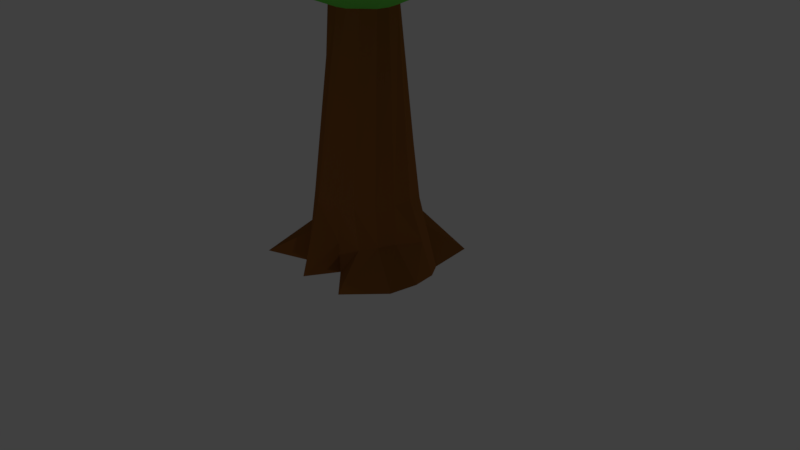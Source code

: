# Source: Model_Tree_001.blend  (saved by Blender 2.78.0; exported with 4.5.12 LTS)
import bpy
from mathutils import Matrix  # noqa: F401  (used for matrix-valued properties, if any)

bpy.ops.wm.read_factory_settings(use_empty=True)
scene = bpy.context.scene
scene.name = 'Scene'

# ---- collections
col_collection_1 = bpy.data.collections.new('Collection 1'); scene.collection.children.link(col_collection_1)

# ---- materials (node trees are filled in below, after node groups)
mat_material = bpy.data.materials.new('Material')
mat_material.alpha_threshold = 0.0
mat_material.use_transparent_shadow = False
mat_material.diffuse_color = (0.2462, 0.0911, 0.02307, 1.0)
mat_material.roughness = 0.5
mat_material_002 = bpy.data.materials.new('Material.002')
mat_material_002.alpha_threshold = 0.0
mat_material_002.use_transparent_shadow = False
mat_material_002.diffuse_color = (0.1453, 0.65, 0.07686, 1.0)
mat_material_002.roughness = 0.5

# ---- material node trees

# ---- world
world_world = bpy.data.worlds.new('World'); scene.world = world_world
world_world.color = (0.05088, 0.05088, 0.05088)
world_world.use_sun_shadow = False
world_world.sun_shadow_jitter_overblur = 0.0
world_world.cycles.sampling_method = 'MANUAL'

# ---- cameras
cam_camera = bpy.data.cameras.new('Camera')
cam_camera.clip_end = 100.0
cam_camera.lens = 35.0
cam_camera.sensor_width = 32.0
cam_camera.sensor_height = 18.0
cam_camera.ortho_scale = 7.314
cam_camera.dof.focus_distance = 0.0
cam_camera.dof.aperture_fstop = 128.0

# ---- lights
light_point_003 = bpy.data.lights.new('Point.003', 'POINT')
light_point_003.transmission_factor = 0.0
light_point_003.energy = 100.0
light_point_003.shadow_buffer_clip_start = 0.5
light_point_003.shadow_soft_size = 0.1
light_point_003.shadow_maximum_resolution = 0.006
light_point_003.use_absolute_resolution = True
light_point_002 = bpy.data.lights.new('Point.002', 'POINT')
light_point_002.transmission_factor = 0.0
light_point_002.energy = 100.0
light_point_002.shadow_buffer_clip_start = 0.5
light_point_002.shadow_soft_size = 0.1
light_point_002.shadow_maximum_resolution = 0.006
light_point_002.use_absolute_resolution = True
light_point_001 = bpy.data.lights.new('Point.001', 'POINT')
light_point_001.transmission_factor = 0.0
light_point_001.energy = 100.0
light_point_001.shadow_buffer_clip_start = 0.5
light_point_001.shadow_soft_size = 0.1
light_point_001.shadow_maximum_resolution = 0.006
light_point_001.use_absolute_resolution = True
light_point = bpy.data.lights.new('Point', 'POINT')
light_point.transmission_factor = 0.0
light_point.energy = 100.0
light_point.shadow_buffer_clip_start = 0.5
light_point.shadow_soft_size = 0.1
light_point.shadow_maximum_resolution = 0.006
light_point.use_absolute_resolution = True

# ---- meshes
me_sphere = bpy.data.meshes.new('Sphere')
me_sphere.from_pydata([(0.0, -9.775e-07, -5.999), (0.224, 1.246, 2.3), (0.4138, 2.081, 1.819), (0.5407, 2.521, 1.148), (0.5853, 2.942, 2.265e-07), (0.5407, 2.45, -1.148), (0.4138, 2.081, -2.121), (0.0786, 0.3452, -2.772), (0.1142, 0.9666, -5.998), (0.6378, 1.074, 2.602), (1.179, 1.764, 2.121), (1.54, 2.305, 1.148), (1.429, 2.494, 2.265e-07), (1.302, 2.305, -1.148), (1.179, 1.764, -2.121), (0.2063, 0.3182, -2.772), (0.7514, 0.9906, -5.998), (0.9546, 0.6378, 2.772), (1.764, 1.179, 2.121), (2.103, 1.54, 1.148), (2.055, 1.667, 2.265e-07), (2.305, 1.54, -1.148), (1.764, 1.179, -2.121), (0.3051, 0.2595, -2.772), (0.8287, 0.3838, -5.998), (1.126, 0.224, 2.772), (2.081, 0.6073, 1.767), (2.718, 0.5407, 1.148), (2.503, 0.5853, 2.265e-07), (2.718, 0.5407, -1.148), (1.866, 0.4138, -2.121), (0.4081, 0.1338, -2.772), (0.9502, 0.1896, -5.998), (1.126, -0.224, 2.772), (2.081, -0.2204, 1.767), (2.718, -0.5407, 1.148), (2.705, -0.5853, 2.265e-07), (2.718, -0.5407, -1.148), (1.866, -0.4139, -2.121), (0.4463, -0.04152, -2.772), (0.9858, -0.1142, -5.998), (0.9546, -0.6378, 2.63), (1.764, -1.179, 2.121), (2.305, -1.54, 1.148), (2.257, -1.466, 2.265e-07), (2.305, -1.54, -1.148), (1.764, -1.179, -2.121), (0.4203, -0.1918, -2.772), (0.9228, -0.483, -5.998), (0.6378, -0.9546, 2.63), (1.179, -1.764, 2.121), (1.33, -1.972, 1.148), (1.457, -2.162, 2.265e-07), (1.678, -1.999, -1.148), (1.179, -1.764, -2.121), (0.307, -0.3427, -2.764), (0.5136, -0.9423, -5.998), (0.224, -1.126, 2.63), (0.4138, -2.081, 2.121), (0.331, -2.386, 1.148), (0.3756, -2.61, 2.265e-07), (0.6785, -2.413, -1.148), (0.5516, -1.775, -2.121), (0.1762, -0.4182, -2.772), (0.1142, -0.574, -5.998), (-0.224, -1.126, 2.772), (-0.4138, -2.081, 1.696), (-0.5407, -2.517, 1.148), (-0.5853, -2.741, 2.265e-07), (-0.4029, -2.413, -1.148), (-0.4138, -2.081, -2.121), (0.02541, -0.4333, -2.776), (-0.1142, -0.9761, -5.998), (-3.741e-07, -1.881e-06, 3.0), (-0.6378, -0.9546, 2.346), (-0.9437, -1.764, 1.607), (-1.154, -2.182, 1.148), (-1.667, -2.314, 2.265e-07), (-1.402, -1.999, -1.148), (-1.179, -1.764, -2.121), (-0.1218, -0.3956, -2.772), (-0.3761, -0.6669, -5.998), (-0.9546, -0.6378, 2.346), (-1.529, -1.179, 1.696), (-2.07, -1.54, 1.148), (-2.494, -1.667, 2.265e-07), (-2.167, -1.234, -1.148), (-1.764, -1.179, -2.121), (-0.3011, -0.2888, -2.764), (-0.958, -0.8874, -5.998), (-1.126, -0.224, 2.346), (-2.081, -0.4138, 2.121), (-2.484, -0.5407, 1.148), (-2.942, -0.5853, 2.265e-07), (-2.581, -0.2352, -1.148), (-2.081, -0.4138, -2.121), (-0.4086, -0.09014, -2.741), (-0.7671, -0.2317, -5.998), (-1.126, 0.224, 2.544), (-2.081, 0.4138, 2.121), (-2.238, 0.347, 1.148), (-2.942, 0.5853, 2.265e-07), (-2.46, 0.5407, -1.148), (-2.081, 0.4138, -2.121), (-0.4027, 0.07744, -2.772), (-0.9374, 0.1201, -5.997), (-0.9546, 0.6378, 2.544), (-1.519, 0.9848, 2.121), (-1.824, 1.346, 1.148), (-2.236, 1.667, 2.265e-07), (-2.046, 1.54, -1.148), (-1.764, 1.179, -2.121), (-0.3196, 0.2257, -2.772), (-0.6448, 0.426, -5.998), (-0.6378, 1.074, 2.3), (-1.179, 1.764, 2.121), (-1.54, 2.305, 1.148), (-1.667, 2.494, 2.265e-07), (-1.54, 2.305, -1.148), (-1.179, 1.764, -2.121), (-0.2144, 0.3256, -2.772), (-0.7742, 0.9814, -5.998), (-0.224, 1.246, 2.3), (-0.4138, 2.081, 2.121), (-0.5407, 2.718, 1.148), (-0.5853, 2.577, 2.265e-07), (-0.5407, 2.718, -1.148), (-0.4138, 2.081, -2.121), (-0.08093, 0.3612, -2.772), (-0.1142, 0.8645, -5.998), (0.1323, 0.6037, -5.068), (0.3551, 0.5209, -5.068), (0.5304, 0.3528, -5.068), (0.6259, 0.1198, -5.068), (0.6288, -0.1313, -5.068), (0.5339, -0.3574, -5.068), (0.3548, -0.5362, -5.066), (0.1321, -0.6133, -5.068), (-0.1031, -0.7065, -5.068), (-0.3505, -0.5556, -5.068), (-0.4709, -0.336, -5.066), (-0.5793, -0.2006, -5.06), (-0.5126, 0.1178, -5.148), (-0.4562, 0.3614, -5.068), (-0.3153, 0.4878, -5.068), (-0.1046, 0.5927, -5.068), (0.1223, 0.8039, -5.581), (0.4076, 0.5442, -5.581), (0.695, 0.3699, -5.581), (0.8049, 0.1583, -5.581), (0.6298, -0.1219, -5.581), (0.548, -0.3345, -5.581), (0.4424, -0.5524, -5.581), (0.1222, -0.5916, -5.581), (-0.1092, -0.8553, -5.581), (-0.3646, -0.617, -5.581), (-0.6045, -0.4203, -5.581), (-0.6829, -0.2178, -5.577), (-0.747, 0.1191, -5.679), (-0.5603, 0.397, -5.581), (-0.3358, 0.6592, -5.581), (-0.1099, 0.7427, -5.581)], [], [(122, 73, 1), (129, 161, 146, 8), (146, 130, 131, 147), (123, 122, 1, 2), (0, 129, 8), (127, 126, 5, 6), (125, 124, 3, 4), (124, 123, 2, 3), (11, 12, 4, 3), (20, 21, 13, 12), (146, 147, 16, 8), (15, 23, 132, 131), (9, 10, 2, 1), (8, 16, 0), (13, 14, 6, 5), (10, 11, 3, 2), (14, 15, 7, 6), (28, 29, 21, 20), (147, 148, 24, 16), (23, 31, 133, 132), (73, 17, 9), (16, 24, 0), (21, 22, 14, 13), (18, 19, 11, 10), (22, 23, 15, 14), (19, 20, 12, 11), (73, 25, 17), (148, 149, 32, 24), (31, 39, 134, 133), (25, 26, 18, 17), (24, 32, 0), (29, 30, 22, 21), (26, 27, 19, 18), (30, 31, 23, 22), (27, 28, 20, 19), (149, 150, 40, 32), (39, 47, 135, 134), (45, 46, 38, 37), (32, 40, 0), (37, 38, 30, 29), (34, 35, 27, 26), (38, 39, 31, 30), (35, 36, 28, 27), (73, 33, 25), (47, 55, 136, 135), (49, 50, 42, 41), (40, 48, 0), (42, 43, 35, 34), (41, 42, 34, 33), (46, 47, 39, 38), (43, 44, 36, 35), (73, 41, 33), (150, 151, 48, 40), (55, 63, 137, 136), (61, 62, 54, 53), (48, 56, 0), (53, 54, 46, 45), (50, 51, 43, 42), (54, 55, 47, 46), (51, 52, 44, 43), (73, 49, 41), (151, 152, 56, 48), (57, 58, 50, 49), (56, 64, 0), (70, 71, 63, 62), (58, 59, 51, 50), (62, 63, 55, 54), (59, 60, 52, 51), (73, 57, 49), (152, 153, 64, 56), (63, 71, 138, 137), (72, 81, 0), (69, 70, 62, 61), (75, 76, 67, 66), (67, 68, 60, 59), (66, 67, 59, 58), (73, 65, 57), (153, 154, 72, 64), (71, 80, 139, 138), (65, 66, 58, 57), (64, 72, 0), (78, 79, 70, 69), (87, 88, 80, 79), (79, 80, 71, 70), (76, 77, 68, 67), (74, 65, 73), (154, 155, 81, 72), (80, 88, 140, 139), (74, 75, 66, 65), (83, 84, 76, 75), (92, 93, 85, 84), (84, 85, 77, 76), (73, 82, 74), (155, 156, 89, 81), (88, 96, 141, 140), (82, 83, 75, 74), (81, 89, 0), (86, 87, 79, 78), (95, 96, 88, 87), (73, 90, 82), (156, 157, 97, 89), (96, 104, 142, 141), (90, 91, 83, 82), (89, 97, 0), (94, 95, 87, 86), (91, 92, 84, 83), (103, 104, 96, 95), (73, 106, 98), (73, 98, 90), (157, 158, 105, 97), (104, 112, 143, 142), (97, 105, 0), (99, 100, 92, 91), (102, 103, 95, 94), (100, 101, 93, 92), (98, 99, 91, 90), (108, 109, 101, 100), (117, 118, 110, 109), (158, 159, 113, 105), (112, 120, 144, 143), (106, 107, 99, 98), (105, 113, 0), (110, 111, 103, 102), (107, 108, 100, 99), (111, 112, 104, 103), (73, 122, 114), (159, 160, 121, 113), (120, 128, 145, 144), (73, 114, 106), (113, 121, 0), (118, 119, 111, 110), (115, 116, 108, 107), (119, 120, 112, 111), (116, 117, 109, 108), (128, 127, 6, 7), (160, 161, 129, 121), (145, 128, 7, 130), (122, 123, 115, 114), (121, 129, 0), (7, 15, 131, 130), (126, 127, 119, 118), (123, 124, 116, 115), (127, 128, 120, 119), (124, 125, 117, 116), (73, 9, 1), (145, 130, 146, 161), (160, 144, 145, 161), (159, 143, 144, 160), (158, 142, 143, 159), (157, 141, 142, 158), (156, 140, 141, 157), (155, 139, 140, 156), (154, 138, 139, 155), (153, 137, 138, 154), (152, 136, 137, 153), (151, 135, 136, 152), (150, 134, 135, 151), (149, 133, 134, 150), (148, 132, 133, 149), (147, 131, 132, 148), (17, 18, 10, 9), (33, 34, 26, 25), (36, 37, 29, 28), (44, 45, 37, 36), (52, 53, 45, 44), (60, 61, 53, 52), (68, 69, 61, 60), (77, 78, 69, 68), (85, 86, 78, 77), (93, 94, 86, 85), (93, 101, 102, 94), (109, 110, 102, 101), (114, 115, 107, 106), (125, 126, 118, 117), (126, 125, 4, 5), (12, 13, 5, 4)])
me_sphere.polygons.foreach_set('material_index', [1, 0, 0, 1, 0, 1, 1, 1, 1, 1, 0, 0, 1, 0, 1, 1, 1, 1, 0, 0, 1, 0, 1, 1, 1, 1, 1, 0, 0, 1, 0, 1, 1, 1, 1, 0, 0, 1, 0, 1, 1, 1, 1, 1, 0, 1, 0, 1, 1, 1, 1, 1, 0, 0, 1, 0, 1, 1, 1, 1, 1, 0, 1, 0, 1, 1, 1, 1, 1, 0, 0, 0, 1, 1, 1, 1, 1, 0, 0, 1, 0, 1, 1, 1, 1, 1, 0, 0, 1, 1, 1, 1, 1, 0, 0, 1, 0, 1, 1, 1, 0, 0, 1, 0, 1, 1, 1, 1, 1, 0, 0, 0, 1, 1, 1, 1, 1, 1, 0, 0, 1, 0, 1, 1, 1, 1, 0, 0, 1, 0, 1, 1, 1, 1, 1, 0, 0, 1, 0, 0, 1, 1, 1, 1, 1, 0, 0, 0, 0, 0, 0, 0, 0, 0, 0, 0, 0, 0, 0, 0, 1, 1, 1, 1, 1, 1, 1, 1, 1, 1, 1, 1, 1, 1, 1, 1])
_uv = me_sphere.uv_layers.new(name='UVMap')
_uv.uv.foreach_set('vector', [0.2537, 0.8993, 0.2405, 0.9999, 0.2263, 0.9002, 0.6586, 0.0347, 0.6502, 0.05778, 0.6362, 0.05096, 0.646, 0.02806, 0.6362, 0.05096, 0.6218, 0.08396, 0.6067, 0.07898, 0.6124, 0.04559, 0.2605, 0.8521, 0.2537, 0.8993, 0.2263, 0.9002, 0.2147, 0.8439, 0.5971, 0.3711, 0.6515, 0.3645, 0.6578, 0.3788, 0.2818, 0.6413, 0.2774, 0.6949, 0.2266, 0.6809, 0.242, 0.6305, 0.2748, 0.7462, 0.265, 0.7979, 0.2117, 0.7992, 0.2181, 0.7399, 0.265, 0.7979, 0.2605, 0.8521, 0.2147, 0.8439, 0.2117, 0.7992, 0.157, 0.7967, 0.1698, 0.7351, 0.2181, 0.7399, 0.2117, 0.7992, 0.1061, 0.7251, 0.1119, 0.6437, 0.1837, 0.6726, 0.1698, 0.7351, 0.6362, 0.05096, 0.6124, 0.04559, 0.6181, 0.006026, 0.646, 0.02806, 0.5512, 0.2163, 0.5445, 0.2134, 0.5918, 0.07482, 0.6067, 0.07898, 0.1939, 0.9195, 0.1685, 0.8619, 0.2147, 0.8439, 0.2263, 0.9002, 0.6578, 0.3788, 0.6592, 0.4183, 0.5971, 0.3711, 0.1837, 0.6726, 0.2011, 0.6125, 0.242, 0.6305, 0.2266, 0.6809, 0.1685, 0.8619, 0.157, 0.7967, 0.2117, 0.7992, 0.2147, 0.8439, 0.2011, 0.6125, 0.2795, 0.5179, 0.2877, 0.5215, 0.242, 0.6305, 0.007128, 0.7111, 0.04041, 0.5978, 0.1119, 0.6437, 0.1061, 0.7251, 0.6124, 0.04559, 0.5916, 0.0412, 0.5869, 0.01634, 0.6181, 0.006026, 0.5445, 0.2134, 0.535, 0.2098, 0.5764, 0.07174, 0.5918, 0.07482, 0.2405, 0.9999, 0.1682, 0.949, 0.1939, 0.9195, 0.6592, 0.4183, 0.6214, 0.4231, 0.5971, 0.3711, 0.1119, 0.6437, 0.1607, 0.581, 0.2011, 0.6125, 0.1837, 0.6726, 0.12, 0.8833, 0.09807, 0.8076, 0.157, 0.7967, 0.1685, 0.8619, 0.1607, 0.581, 0.2731, 0.513, 0.2795, 0.5179, 0.2011, 0.6125, 0.09807, 0.8076, 0.1061, 0.7251, 0.1698, 0.7351, 0.157, 0.7967, 0.2405, 0.9999, 0.1467, 0.9772, 0.1682, 0.949, 0.5916, 0.0412, 0.5776, 0.04085, 0.574, 0.01675, 0.5869, 0.01634, 0.6627, 0.3113, 0.6564, 0.302, 0.7728, 0.2144, 0.7803, 0.228, 0.1467, 0.9772, 0.059, 0.8942, 0.12, 0.8833, 0.1682, 0.949, 0.6214, 0.4231, 0.6094, 0.4308, 0.5971, 0.3711, 0.04041, 0.5978, 0.1371, 0.5241, 0.1607, 0.581, 0.1119, 0.6437, 0.059, 0.8942, 0.003155, 0.8253, 0.09807, 0.8076, 0.12, 0.8833, 0.1371, 0.5241, 0.2662, 0.503, 0.2731, 0.513, 0.1607, 0.581, 0.003155, 0.8253, 0.007128, 0.7111, 0.1061, 0.7251, 0.09807, 0.8076, 0.81, 0.2198, 0.8021, 0.2017, 0.8341, 0.2025, 0.8345, 0.2198, 0.6564, 0.302, 0.6507, 0.2941, 0.765, 0.2008, 0.7728, 0.2144, 0.3656, 0.1875, 0.3466, 0.1268, 0.3828, 0.09424, 0.4281, 0.1696, 0.6094, 0.4308, 0.5905, 0.4332, 0.5971, 0.3711, 0.4281, 0.1696, 0.3828, 0.09424, 0.4258, 0.04579, 0.5059, 0.137, 0.4192, 0.3987, 0.4308, 0.3285, 0.5118, 0.3545, 0.4743, 0.4411, 0.3828, 0.09424, 0.2966, 0.01362, 0.3001, 0.0001465, 0.4258, 0.04579, 0.4308, 0.3285, 0.4393, 0.2502, 0.5347, 0.245, 0.5118, 0.3545, 0.2617, 0.5027, 0.3409, 0.4624, 0.357, 0.4941, 0.6507, 0.2941, 0.6431, 0.2851, 0.7557, 0.1867, 0.765, 0.2008, 0.2936, 0.4248, 0.307, 0.3654, 0.3501, 0.3766, 0.3191, 0.4366, 0.5905, 0.4332, 0.5675, 0.4297, 0.5971, 0.3711, 0.3501, 0.3766, 0.3695, 0.3138, 0.4308, 0.3285, 0.4192, 0.3987, 0.3191, 0.4366, 0.3501, 0.3766, 0.4192, 0.3987, 0.3409, 0.4624, 0.3466, 0.1268, 0.2901, 0.02279, 0.2966, 0.01362, 0.3828, 0.09424, 0.3695, 0.3138, 0.3745, 0.2514, 0.4393, 0.2502, 0.4308, 0.3285, 0.2617, 0.5027, 0.3191, 0.4366, 0.3409, 0.4624, 0.8021, 0.2017, 0.7977, 0.1874, 0.8329, 0.1822, 0.8341, 0.2025, 0.6431, 0.2851, 0.6372, 0.2774, 0.7461, 0.174, 0.7557, 0.1867, 0.2725, 0.1918, 0.2724, 0.1346, 0.3046, 0.139, 0.3244, 0.1901, 0.5675, 0.4297, 0.5385, 0.4043, 0.5971, 0.3711, 0.3244, 0.1901, 0.3046, 0.139, 0.3466, 0.1268, 0.3656, 0.1875, 0.307, 0.3654, 0.3135, 0.3114, 0.3695, 0.3138, 0.3501, 0.3766, 0.3046, 0.139, 0.2787, 0.03005, 0.2901, 0.02279, 0.3466, 0.1268, 0.3135, 0.3114, 0.3148, 0.2528, 0.3745, 0.2514, 0.3695, 0.3138, 0.2617, 0.5027, 0.2936, 0.4248, 0.3191, 0.4366, 0.7977, 0.1874, 0.789, 0.17, 0.8137, 0.1464, 0.8329, 0.1822, 0.2674, 0.4206, 0.2664, 0.3625, 0.307, 0.3654, 0.2936, 0.4248, 0.5385, 0.4043, 0.561, 0.3789, 0.5971, 0.3711, 0.2238, 0.1378, 0.2585, 0.03203, 0.2687, 0.03261, 0.2724, 0.1346, 0.2664, 0.3625, 0.2591, 0.3102, 0.3135, 0.3114, 0.307, 0.3654, 0.2724, 0.1346, 0.2687, 0.03261, 0.2787, 0.03005, 0.3046, 0.139, 0.2591, 0.3102, 0.2589, 0.2533, 0.3148, 0.2528, 0.3135, 0.3114, 0.2617, 0.5027, 0.2674, 0.4206, 0.2936, 0.4248, 0.789, 0.17, 0.7746, 0.1534, 0.7906, 0.1359, 0.8137, 0.1464, 0.6372, 0.2774, 0.6309, 0.2702, 0.7337, 0.1595, 0.7461, 0.174, 0.5358, 0.3649, 0.5547, 0.3482, 0.5971, 0.3711, 0.2195, 0.1888, 0.2238, 0.1378, 0.2724, 0.1346, 0.2725, 0.1918, 0.1828, 0.3568, 0.1777, 0.3184, 0.2149, 0.3122, 0.2188, 0.3506, 0.2149, 0.3122, 0.2115, 0.2524, 0.2589, 0.2533, 0.2591, 0.3102, 0.2188, 0.3506, 0.2149, 0.3122, 0.2591, 0.3102, 0.2664, 0.3625, 0.2617, 0.5027, 0.2409, 0.4272, 0.2674, 0.4206, 0.7746, 0.1534, 0.758, 0.135, 0.7737, 0.1179, 0.7906, 0.1359, 0.6309, 0.2702, 0.6236, 0.2637, 0.7187, 0.1465, 0.7337, 0.1595, 0.2409, 0.4272, 0.2188, 0.3506, 0.2664, 0.3625, 0.2674, 0.4206, 0.561, 0.3789, 0.5358, 0.3649, 0.5971, 0.3711, 0.1628, 0.1804, 0.1833, 0.1267, 0.2238, 0.1378, 0.2195, 0.1888, 0.1407, 0.1042, 0.2358, 0.02227, 0.2487, 0.02912, 0.1833, 0.1267, 0.1833, 0.1267, 0.2487, 0.02912, 0.2585, 0.03203, 0.2238, 0.1378, 0.1777, 0.3184, 0.1503, 0.2505, 0.2115, 0.2524, 0.2149, 0.3122, 0.2012, 0.4278, 0.2409, 0.4272, 0.2617, 0.5027, 0.758, 0.135, 0.7415, 0.1224, 0.758, 0.1067, 0.7737, 0.1179, 0.6236, 0.2637, 0.6133, 0.2552, 0.7054, 0.1357, 0.7187, 0.1465, 0.2012, 0.4278, 0.1828, 0.3568, 0.2188, 0.3506, 0.2409, 0.4272, 0.1329, 0.3828, 0.1096, 0.3261, 0.1777, 0.3184, 0.1828, 0.3568, 0.02825, 0.358, 0.0001465, 0.2434, 0.09046, 0.2475, 0.1096, 0.3261, 0.1096, 0.3261, 0.09046, 0.2475, 0.1503, 0.2505, 0.1777, 0.3184, 0.2617, 0.5027, 0.1762, 0.45, 0.2012, 0.4278, 0.7415, 0.1224, 0.7273, 0.1064, 0.7537, 0.07818, 0.758, 0.1067, 0.6133, 0.2552, 0.6009, 0.2473, 0.6951, 0.1277, 0.7054, 0.1357, 0.1762, 0.45, 0.1329, 0.3828, 0.1828, 0.3568, 0.2012, 0.4278, 0.5547, 0.3482, 0.5404, 0.3124, 0.5971, 0.3711, 0.0968, 0.1606, 0.1407, 0.1042, 0.1833, 0.1267, 0.1628, 0.1804, 0.09681, 0.06152, 0.226, 0.008337, 0.2358, 0.02227, 0.1407, 0.1042, 0.2617, 0.5027, 0.1572, 0.4813, 0.1762, 0.45, 0.7273, 0.1064, 0.7154, 0.09894, 0.727, 0.07778, 0.7537, 0.07818, 0.6009, 0.2473, 0.5928, 0.2392, 0.6796, 0.1102, 0.6951, 0.1277, 0.1572, 0.4813, 0.07122, 0.4463, 0.1329, 0.3828, 0.1762, 0.45, 0.5404, 0.3124, 0.5814, 0.3233, 0.5971, 0.3711, 0.01649, 0.1207, 0.09681, 0.06152, 0.1407, 0.1042, 0.0968, 0.1606, 0.07122, 0.4463, 0.02825, 0.358, 0.1096, 0.3261, 0.1329, 0.3828, 0.4135, 0.6119, 0.3276, 0.5175, 0.3355, 0.507, 0.4602, 0.5715, 0.2405, 0.9999, 0.3083, 0.9361, 0.3294, 0.9612, 0.2405, 0.9999, 0.3294, 0.9612, 0.3505, 0.9999, 0.7154, 0.09894, 0.7023, 0.08151, 0.7167, 0.06213, 0.727, 0.07778, 0.5928, 0.2392, 0.5837, 0.2333, 0.6619, 0.1045, 0.6796, 0.1102, 0.5814, 0.3233, 0.6045, 0.3122, 0.5971, 0.3711, 0.387, 0.9187, 0.4278, 0.8546, 0.5007, 0.884, 0.4354, 0.9572, 0.4369, 0.6809, 0.4135, 0.6119, 0.4602, 0.5715, 0.4998, 0.6637, 0.4278, 0.8546, 0.4499, 0.763, 0.5397, 0.7721, 0.5007, 0.884, 0.3294, 0.9612, 0.387, 0.9187, 0.4354, 0.9572, 0.3505, 0.9999, 0.3619, 0.8279, 0.3718, 0.7572, 0.4499, 0.763, 0.4278, 0.8546, 0.3221, 0.7511, 0.3246, 0.6987, 0.3711, 0.6927, 0.3718, 0.7572, 0.7023, 0.08151, 0.6822, 0.07614, 0.6977, 0.05835, 0.7167, 0.06213, 0.5837, 0.2333, 0.5757, 0.2285, 0.6509, 0.0981, 0.6619, 0.1045, 0.3083, 0.9361, 0.3398, 0.8916, 0.387, 0.9187, 0.3294, 0.9612, 0.6045, 0.3122, 0.6247, 0.331, 0.5971, 0.3711, 0.3711, 0.6927, 0.3672, 0.6331, 0.4135, 0.6119, 0.4369, 0.6809, 0.3398, 0.8916, 0.3619, 0.8279, 0.4278, 0.8546, 0.387, 0.9187, 0.3672, 0.6331, 0.3173, 0.5235, 0.3276, 0.5175, 0.4135, 0.6119, 0.2405, 0.9999, 0.2537, 0.8993, 0.2805, 0.907, 0.6822, 0.07614, 0.6641, 0.06413, 0.6878, 0.0354, 0.6977, 0.05835, 0.5757, 0.2285, 0.5678, 0.2242, 0.6367, 0.09051, 0.6509, 0.0981, 0.2405, 0.9999, 0.2805, 0.907, 0.3083, 0.9361, 0.6247, 0.331, 0.6594, 0.3236, 0.5971, 0.3711, 0.3246, 0.6987, 0.3247, 0.6415, 0.3672, 0.6331, 0.3711, 0.6927, 0.3026, 0.8602, 0.3135, 0.8047, 0.3619, 0.8279, 0.3398, 0.8916, 0.3247, 0.6415, 0.3077, 0.5266, 0.3173, 0.5235, 0.3672, 0.6331, 0.3135, 0.8047, 0.3221, 0.7511, 0.3718, 0.7572, 0.3619, 0.8279, 0.298, 0.5256, 0.2818, 0.6413, 0.242, 0.6305, 0.2877, 0.5215, 0.6641, 0.06413, 0.6502, 0.05778, 0.6586, 0.0347, 0.6878, 0.0354, 0.6367, 0.09051, 0.5678, 0.2242, 0.5587, 0.2198, 0.6218, 0.08396, 0.2537, 0.8993, 0.2605, 0.8521, 0.3026, 0.8602, 0.2805, 0.907, 0.6594, 0.3236, 0.6515, 0.3645, 0.5971, 0.3711, 0.5587, 0.2198, 0.5512, 0.2163, 0.6067, 0.07898, 0.6218, 0.08396, 0.2774, 0.6949, 0.2818, 0.6413, 0.3247, 0.6415, 0.3246, 0.6987, 0.2605, 0.8521, 0.265, 0.7979, 0.3135, 0.8047, 0.3026, 0.8602, 0.2818, 0.6413, 0.298, 0.5256, 0.3077, 0.5266, 0.3247, 0.6415, 0.265, 0.7979, 0.2748, 0.7462, 0.3221, 0.7511, 0.3135, 0.8047, 0.2405, 0.9999, 0.1939, 0.9195, 0.2263, 0.9002, 0.6367, 0.09051, 0.6218, 0.08396, 0.6362, 0.05096, 0.6502, 0.05778, 0.6641, 0.06413, 0.6509, 0.0981, 0.6367, 0.09051, 0.6502, 0.05778, 0.6822, 0.07614, 0.6619, 0.1045, 0.6509, 0.0981, 0.6641, 0.06413, 0.7023, 0.08151, 0.6796, 0.1102, 0.6619, 0.1045, 0.6822, 0.07614, 0.7154, 0.09894, 0.6951, 0.1277, 0.6796, 0.1102, 0.7023, 0.08151, 0.7273, 0.1064, 0.7054, 0.1357, 0.6951, 0.1277, 0.7154, 0.09894, 0.7415, 0.1224, 0.7187, 0.1465, 0.7054, 0.1357, 0.7273, 0.1064, 0.758, 0.135, 0.7337, 0.1595, 0.7187, 0.1465, 0.7415, 0.1224, 0.7746, 0.1534, 0.7461, 0.174, 0.7337, 0.1595, 0.758, 0.135, 0.789, 0.17, 0.7557, 0.1867, 0.7461, 0.174, 0.7746, 0.1534, 0.7977, 0.1874, 0.765, 0.2008, 0.7557, 0.1867, 0.789, 0.17, 0.8021, 0.2017, 0.7728, 0.2144, 0.765, 0.2008, 0.7977, 0.1874, 0.81, 0.2198, 0.7803, 0.228, 0.7728, 0.2144, 0.8021, 0.2017, 0.5916, 0.0412, 0.5918, 0.07482, 0.5764, 0.07174, 0.5776, 0.04085, 0.6124, 0.04559, 0.6067, 0.07898, 0.5918, 0.07482, 0.5916, 0.0412, 0.1682, 0.949, 0.12, 0.8833, 0.1685, 0.8619, 0.1939, 0.9195, 0.3409, 0.4624, 0.4192, 0.3987, 0.4743, 0.4411, 0.357, 0.4941, 0.4393, 0.2502, 0.4281, 0.1696, 0.5059, 0.137, 0.5347, 0.245, 0.3745, 0.2514, 0.3656, 0.1875, 0.4281, 0.1696, 0.4393, 0.2502, 0.3148, 0.2528, 0.3244, 0.1901, 0.3656, 0.1875, 0.3745, 0.2514, 0.2589, 0.2533, 0.2725, 0.1918, 0.3244, 0.1901, 0.3148, 0.2528, 0.2115, 0.2524, 0.2195, 0.1888, 0.2725, 0.1918, 0.2589, 0.2533, 0.1503, 0.2505, 0.1628, 0.1804, 0.2195, 0.1888, 0.2115, 0.2524, 0.09046, 0.2475, 0.0968, 0.1606, 0.1628, 0.1804, 0.1503, 0.2505, 0.0001465, 0.2434, 0.01649, 0.1207, 0.0968, 0.1606, 0.09046, 0.2475, 0.5397, 0.7721, 0.4499, 0.763, 0.4369, 0.6809, 0.4998, 0.6637, 0.3718, 0.7572, 0.3711, 0.6927, 0.4369, 0.6809, 0.4499, 0.763, 0.2805, 0.907, 0.3026, 0.8602, 0.3398, 0.8916, 0.3083, 0.9361, 0.2748, 0.7462, 0.2774, 0.6949, 0.3246, 0.6987, 0.3221, 0.7511, 0.2774, 0.6949, 0.2748, 0.7462, 0.2181, 0.7399, 0.2266, 0.6809, 0.1698, 0.7351, 0.1837, 0.6726, 0.2266, 0.6809, 0.2181, 0.7399])
me_sphere.materials.append(mat_material)
me_sphere.materials.append(mat_material_002)
me_sphere.use_remesh_preserve_volume = False
me_sphere.use_remesh_preserve_attributes = False
me_sphere.use_mirror_vertex_groups = False
me_sphere.update()

# ---- objects
ob_point_003 = bpy.data.objects.new('Point.003', light_point_003)
ob_point_002 = bpy.data.objects.new('Point.002', light_point_002)
ob_point_001 = bpy.data.objects.new('Point.001', light_point_001)
ob_point = bpy.data.objects.new('Point', light_point)
ob_sphere = bpy.data.objects.new('Sphere', me_sphere)
ob_camera = bpy.data.objects.new('Camera', cam_camera)

# ---- transforms, parenting, visibility, modifiers, constraints
ob_point_003.location = (10.87, -5.789, -1.197)
ob_point_003.lineart.crease_threshold = 0.0
ob_point_002.location = (1.837, 8.907, 0.6975)
ob_point_002.lineart.crease_threshold = 0.0
ob_point_001.location = (-3.083, -13.15, 2.841)
ob_point_001.lineart.crease_threshold = 0.0
ob_point.location = (1.837, -5.581, 15.39)
ob_point.lineart.crease_threshold = 0.0
ob_sphere.location = (0.0, 0.0, 6.0)
ob_sphere.lineart.crease_threshold = 0.0
ob_camera.location = (7.481, -6.508, 5.344)
ob_camera.rotation_euler = (1.109, 0.0, 0.8149)
ob_camera.lock_rotations_4d = False
ob_camera.empty_display_type = 'ARROWS'
ob_camera.color = (0.0, 0.0, 0.0, 0.0)
ob_camera.display_type = 'WIRE'
ob_camera.lineart.crease_threshold = 0.0

# ---- collection membership
col_collection_1.objects.link(ob_point_003)
col_collection_1.objects.link(ob_point_002)
col_collection_1.objects.link(ob_point_001)
col_collection_1.objects.link(ob_point)
col_collection_1.objects.link(ob_sphere)
col_collection_1.objects.link(ob_camera)

# ---- scene / render settings (as saved in the file)
scene.camera = ob_camera
scene.frame_start = 1; scene.frame_end = 250; scene.frame_set(1)
scene.render.engine = 'BLENDER_EEVEE_NEXT'
scene.render.resolution_percentage = 50
scene.render.dither_intensity = 0.0
scene.cycles.use_denoising = False
scene.cycles.samples = 128
scene.cycles.sampling_pattern = 'TABULATED_SOBOL'
scene.cycles.light_sampling_threshold = 0.0
scene.cycles.use_adaptive_sampling = False
scene.cycles.use_light_tree = False
scene.cycles.blur_glossy = 0.0
scene.cycles.sample_clamp_indirect = 0.0
scene.view_settings.view_transform = 'Standard'
bpy.context.view_layer.update()
